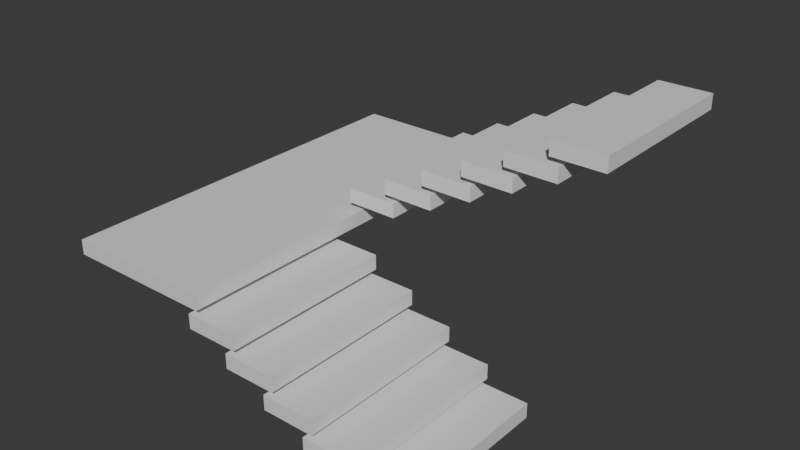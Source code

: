 # Source: escalera.blend  (saved by Blender 4.2.66; exported with 4.5.12 LTS)
import bpy
from mathutils import Matrix  # noqa: F401  (used for matrix-valued properties, if any)

bpy.ops.wm.read_factory_settings(use_empty=True)
scene = bpy.context.scene
scene.name = 'Scene'

# ---- collections
col_collection = bpy.data.collections.new('Collection'); scene.collection.children.link(col_collection)
col_collection_2 = bpy.data.collections.new('Collection 2'); scene.collection.children.link(col_collection_2)

# ---- materials (node trees are filled in below, after node groups)
mat_material = bpy.data.materials.new('Material')
mat_material.alpha_threshold = 0.0
mat_material.use_transparent_shadow = False
mat_material.roughness = 0.5
mat_material.line_color = (0.0, 0.0, 0.0, 1.0)
mat_material_001 = bpy.data.materials.new('Material.001')
mat_material_001.alpha_threshold = 0.0
mat_material_001.use_transparent_shadow = False
mat_material_001.roughness = 0.5
mat_material_001.line_color = (0.0, 0.0, 0.0, 1.0)
mat_material_002 = bpy.data.materials.new('Material.002')
mat_material_002.alpha_threshold = 0.0
mat_material_002.use_transparent_shadow = False
mat_material_002.roughness = 0.5
mat_material_002.line_color = (0.0, 0.0, 0.0, 1.0)
mat_material_003 = bpy.data.materials.new('Material.003')
mat_material_003.alpha_threshold = 0.0
mat_material_003.use_transparent_shadow = False
mat_material_003.roughness = 0.5
mat_material_003.line_color = (0.0, 0.0, 0.0, 1.0)
mat_material_005 = bpy.data.materials.new('Material.005')
mat_material_005.alpha_threshold = 0.0
mat_material_005.use_transparent_shadow = False
mat_material_005.roughness = 0.5
mat_material_005.line_color = (0.0, 0.0, 0.0, 1.0)
mat_material_006 = bpy.data.materials.new('Material.006')
mat_material_006.alpha_threshold = 0.0
mat_material_006.use_transparent_shadow = False
mat_material_006.roughness = 0.5
mat_material_006.line_color = (0.0, 0.0, 0.0, 1.0)
mat_material_007 = bpy.data.materials.new('Material.007')
mat_material_007.alpha_threshold = 0.0
mat_material_007.use_transparent_shadow = False
mat_material_007.roughness = 0.5
mat_material_007.line_color = (0.0, 0.0, 0.0, 1.0)
mat_material_008 = bpy.data.materials.new('Material.008')
mat_material_008.alpha_threshold = 0.0
mat_material_008.use_transparent_shadow = False
mat_material_008.roughness = 0.5
mat_material_008.line_color = (0.0, 0.0, 0.0, 1.0)
mat_material_009 = bpy.data.materials.new('Material.009')
mat_material_009.alpha_threshold = 0.0
mat_material_009.use_transparent_shadow = False
mat_material_009.roughness = 0.5
mat_material_009.line_color = (0.0, 0.0, 0.0, 1.0)
mat_material_010 = bpy.data.materials.new('Material.010')
mat_material_010.alpha_threshold = 0.0
mat_material_010.use_transparent_shadow = False
mat_material_010.roughness = 0.5
mat_material_010.line_color = (0.0, 0.0, 0.0, 1.0)
mat_material_011 = bpy.data.materials.new('Material.011')
mat_material_011.alpha_threshold = 0.0
mat_material_011.use_transparent_shadow = False
mat_material_011.roughness = 0.5
mat_material_011.line_color = (0.0, 0.0, 0.0, 1.0)
mat_material_012 = bpy.data.materials.new('Material.012')
mat_material_012.alpha_threshold = 0.0
mat_material_012.use_transparent_shadow = False
mat_material_012.roughness = 0.5
mat_material_012.line_color = (0.0, 0.0, 0.0, 1.0)

# ---- material node trees
mat_material.use_nodes = True; mat_material.node_tree.nodes.clear()
_N = mat_material.node_tree.nodes; _L = mat_material.node_tree.links
n0 = _N.new('ShaderNodeOutputMaterial'); n0.name = 'Material Output'; n0.location = (300, 300)
n1 = _N.new('ShaderNodeBsdfPrincipled'); n1.name = 'Principled BSDF'; n1.location = (10, 300)
n1.inputs[3].default_value = 1.45
_L.new(n1.outputs[0], n0.inputs[0])
n0.is_active_output = True
mat_material_001.use_nodes = True; mat_material_001.node_tree.nodes.clear()
_N = mat_material_001.node_tree.nodes; _L = mat_material_001.node_tree.links
n0 = _N.new('ShaderNodeOutputMaterial'); n0.name = 'Material Output'; n0.location = (300, 300)
n1 = _N.new('ShaderNodeBsdfPrincipled'); n1.name = 'Principled BSDF'; n1.location = (10, 300)
n1.inputs[3].default_value = 1.45
_L.new(n1.outputs[0], n0.inputs[0])
n0.is_active_output = True
mat_material_002.use_nodes = True; mat_material_002.node_tree.nodes.clear()
_N = mat_material_002.node_tree.nodes; _L = mat_material_002.node_tree.links
n0 = _N.new('ShaderNodeOutputMaterial'); n0.name = 'Material Output'; n0.location = (300, 300)
n1 = _N.new('ShaderNodeBsdfPrincipled'); n1.name = 'Principled BSDF'; n1.location = (10, 300)
n1.inputs[3].default_value = 1.45
_L.new(n1.outputs[0], n0.inputs[0])
n0.is_active_output = True
mat_material_003.use_nodes = True; mat_material_003.node_tree.nodes.clear()
_N = mat_material_003.node_tree.nodes; _L = mat_material_003.node_tree.links
n0 = _N.new('ShaderNodeOutputMaterial'); n0.name = 'Material Output'; n0.location = (300, 300)
n1 = _N.new('ShaderNodeBsdfPrincipled'); n1.name = 'Principled BSDF'; n1.location = (10, 300)
n1.inputs[3].default_value = 1.45
_L.new(n1.outputs[0], n0.inputs[0])
n0.is_active_output = True
mat_material_005.use_nodes = True; mat_material_005.node_tree.nodes.clear()
_N = mat_material_005.node_tree.nodes; _L = mat_material_005.node_tree.links
n0 = _N.new('ShaderNodeOutputMaterial'); n0.name = 'Material Output'; n0.location = (300, 300)
n1 = _N.new('ShaderNodeBsdfPrincipled'); n1.name = 'Principled BSDF'; n1.location = (10, 300)
n1.inputs[3].default_value = 1.45
_L.new(n1.outputs[0], n0.inputs[0])
n0.is_active_output = True
mat_material_006.use_nodes = True; mat_material_006.node_tree.nodes.clear()
_N = mat_material_006.node_tree.nodes; _L = mat_material_006.node_tree.links
n0 = _N.new('ShaderNodeOutputMaterial'); n0.name = 'Material Output'; n0.location = (300, 300)
n1 = _N.new('ShaderNodeBsdfPrincipled'); n1.name = 'Principled BSDF'; n1.location = (10, 300)
n1.inputs[3].default_value = 1.45
_L.new(n1.outputs[0], n0.inputs[0])
n0.is_active_output = True
mat_material_007.use_nodes = True; mat_material_007.node_tree.nodes.clear()
_N = mat_material_007.node_tree.nodes; _L = mat_material_007.node_tree.links
n0 = _N.new('ShaderNodeOutputMaterial'); n0.name = 'Material Output'; n0.location = (300, 300)
n1 = _N.new('ShaderNodeBsdfPrincipled'); n1.name = 'Principled BSDF'; n1.location = (10, 300)
n1.inputs[3].default_value = 1.45
_L.new(n1.outputs[0], n0.inputs[0])
n0.is_active_output = True
mat_material_008.use_nodes = True; mat_material_008.node_tree.nodes.clear()
_N = mat_material_008.node_tree.nodes; _L = mat_material_008.node_tree.links
n0 = _N.new('ShaderNodeOutputMaterial'); n0.name = 'Material Output'; n0.location = (300, 300)
n1 = _N.new('ShaderNodeBsdfPrincipled'); n1.name = 'Principled BSDF'; n1.location = (10, 300)
n1.inputs[3].default_value = 1.45
_L.new(n1.outputs[0], n0.inputs[0])
n0.is_active_output = True
mat_material_009.use_nodes = True; mat_material_009.node_tree.nodes.clear()
_N = mat_material_009.node_tree.nodes; _L = mat_material_009.node_tree.links
n0 = _N.new('ShaderNodeOutputMaterial'); n0.name = 'Material Output'; n0.location = (300, 300)
n1 = _N.new('ShaderNodeBsdfPrincipled'); n1.name = 'Principled BSDF'; n1.location = (10, 300)
n1.inputs[3].default_value = 1.45
_L.new(n1.outputs[0], n0.inputs[0])
n0.is_active_output = True
mat_material_010.use_nodes = True; mat_material_010.node_tree.nodes.clear()
_N = mat_material_010.node_tree.nodes; _L = mat_material_010.node_tree.links
n0 = _N.new('ShaderNodeOutputMaterial'); n0.name = 'Material Output'; n0.location = (300, 300)
n1 = _N.new('ShaderNodeBsdfPrincipled'); n1.name = 'Principled BSDF'; n1.location = (10, 300)
n1.inputs[3].default_value = 1.45
_L.new(n1.outputs[0], n0.inputs[0])
n0.is_active_output = True
mat_material_011.use_nodes = True; mat_material_011.node_tree.nodes.clear()
_N = mat_material_011.node_tree.nodes; _L = mat_material_011.node_tree.links
n0 = _N.new('ShaderNodeOutputMaterial'); n0.name = 'Material Output'; n0.location = (300, 300)
n1 = _N.new('ShaderNodeBsdfPrincipled'); n1.name = 'Principled BSDF'; n1.location = (10, 300)
n1.inputs[3].default_value = 1.45
_L.new(n1.outputs[0], n0.inputs[0])
n0.is_active_output = True
mat_material_012.use_nodes = True; mat_material_012.node_tree.nodes.clear()
_N = mat_material_012.node_tree.nodes; _L = mat_material_012.node_tree.links
n0 = _N.new('ShaderNodeOutputMaterial'); n0.name = 'Material Output'; n0.location = (300, 300)
n1 = _N.new('ShaderNodeBsdfPrincipled'); n1.name = 'Principled BSDF'; n1.location = (10, 300)
n1.inputs[3].default_value = 1.45
_L.new(n1.outputs[0], n0.inputs[0])
n0.is_active_output = True

# ---- world
world_world = bpy.data.worlds.new('World'); scene.world = world_world
world_world.use_nodes = True; world_world.node_tree.nodes.clear()
_N = world_world.node_tree.nodes; _L = world_world.node_tree.links
n0 = _N.new('ShaderNodeOutputWorld'); n0.name = 'World Output'; n0.location = (300, 300)
n1 = _N.new('ShaderNodeBackground'); n1.name = 'Background'; n1.location = (10, 300)
n1.inputs[0].default_value = (0.05088, 0.05088, 0.05088, 1.0)
_L.new(n1.outputs[0], n0.inputs[0])
n0.is_active_output = True
world_world.color = (0.05088, 0.05088, 0.05088)
world_world.sun_shadow_jitter_overblur = 0.0

# ---- meshes
me_cube = bpy.data.meshes.new('Cube')
me_cube.from_pydata([(-0.3804, 3.561, 0.6753), (-0.3804, 3.561, 0.3247), (-0.3804, -0.5615, 0.6753), (-0.3804, -0.5615, 0.3247), (-1.62, 3.561, 0.6753), (-1.62, 3.561, 0.3247), (-1.62, -0.5615, 0.6753), (-1.62, -0.5615, 0.3247)], [], [(0, 4, 6, 2), (3, 2, 6, 7), (7, 6, 4, 5), (5, 1, 3, 7), (1, 0, 2, 3), (5, 4, 0, 1)])
_uv = me_cube.uv_layers.new(name='UVMap')
_uv.uv.foreach_set('vector', [0.625, 0.5, 0.875, 0.5, 0.875, 0.75, 0.625, 0.75, 0.375, 0.75, 0.625, 0.75, 0.625, 1.0, 0.375, 1.0, 0.375, 0.0, 0.625, 0.0, 0.625, 0.25, 0.375, 0.25, 0.125, 0.5, 0.375, 0.5, 0.375, 0.75, 0.125, 0.75, 0.375, 0.5, 0.625, 0.5, 0.625, 0.75, 0.375, 0.75, 0.375, 0.25, 0.625, 0.25, 0.625, 0.5, 0.375, 0.5])
me_cube.materials.append(mat_material)
me_cube.use_mirror_vertex_groups = False
me_cube.update()
me_cube_001 = bpy.data.meshes.new('Cube.001')
me_cube_001.from_pydata([(-5.38, 8.768, 2.675), (-5.38, 8.768, 2.325), (-5.38, -0.5615, 2.675), (-5.38, -0.5615, 2.325), (-8.945, 8.768, 2.675), (-8.945, 8.768, 2.325), (-8.945, -0.5615, 2.675), (-8.945, -0.5615, 2.325)], [], [(0, 4, 6, 2), (3, 2, 6, 7), (7, 6, 4, 5), (5, 1, 3, 7), (1, 0, 2, 3), (5, 4, 0, 1)])
_uv = me_cube_001.uv_layers.new(name='UVMap')
_uv.uv.foreach_set('vector', [0.625, 0.5, 0.875, 0.5, 0.875, 0.75, 0.625, 0.75, 0.375, 0.75, 0.625, 0.75, 0.625, 1.0, 0.375, 1.0, 0.375, 0.0, 0.625, 0.0, 0.625, 0.25, 0.375, 0.25, 0.125, 0.5, 0.375, 0.5, 0.375, 0.75, 0.125, 0.75, 0.375, 0.5, 0.625, 0.5, 0.625, 0.75, 0.375, 0.75, 0.375, 0.25, 0.625, 0.25, 0.625, 0.5, 0.375, 0.5])
me_cube_001.materials.append(mat_material_001)
me_cube_001.use_mirror_vertex_groups = False
me_cube_001.update()
me_cube_002 = bpy.data.meshes.new('Cube.002')
me_cube_002.from_pydata([(0.6196, 3.561, 0.1753), (0.6196, 3.561, -0.1753), (0.6196, -0.5615, 0.1753), (0.6196, -0.5615, -0.1753), (-0.6196, 3.561, 0.1753), (-0.6196, 3.561, -0.1753), (-0.6196, -0.5615, 0.1753), (-0.6196, -0.5615, -0.1753)], [], [(0, 4, 6, 2), (3, 2, 6, 7), (7, 6, 4, 5), (5, 1, 3, 7), (1, 0, 2, 3), (5, 4, 0, 1)])
_uv = me_cube_002.uv_layers.new(name='UVMap')
_uv.uv.foreach_set('vector', [0.625, 0.5, 0.875, 0.5, 0.875, 0.75, 0.625, 0.75, 0.375, 0.75, 0.625, 0.75, 0.625, 1.0, 0.375, 1.0, 0.375, 0.0, 0.625, 0.0, 0.625, 0.25, 0.375, 0.25, 0.125, 0.5, 0.375, 0.5, 0.375, 0.75, 0.125, 0.75, 0.375, 0.5, 0.625, 0.5, 0.625, 0.75, 0.375, 0.75, 0.375, 0.25, 0.625, 0.25, 0.625, 0.5, 0.375, 0.5])
me_cube_002.materials.append(mat_material_002)
me_cube_002.use_mirror_vertex_groups = False
me_cube_002.update()
me_cube_003 = bpy.data.meshes.new('Cube.003')
me_cube_003.from_pydata([(-2.38, 3.561, 1.175), (-2.38, 3.561, 0.8247), (-2.38, -0.5615, 1.175), (-2.38, -0.5615, 0.8247), (-3.62, 3.561, 1.175), (-3.62, 3.561, 0.8247), (-3.62, -0.5615, 1.175), (-3.62, -0.5615, 0.8247)], [], [(0, 4, 6, 2), (3, 2, 6, 7), (7, 6, 4, 5), (5, 1, 3, 7), (1, 0, 2, 3), (5, 4, 0, 1)])
_uv = me_cube_003.uv_layers.new(name='UVMap')
_uv.uv.foreach_set('vector', [0.625, 0.5, 0.875, 0.5, 0.875, 0.75, 0.625, 0.75, 0.375, 0.75, 0.625, 0.75, 0.625, 1.0, 0.375, 1.0, 0.375, 0.0, 0.625, 0.0, 0.625, 0.25, 0.375, 0.25, 0.125, 0.5, 0.375, 0.5, 0.375, 0.75, 0.125, 0.75, 0.375, 0.5, 0.625, 0.5, 0.625, 0.75, 0.375, 0.75, 0.375, 0.25, 0.625, 0.25, 0.625, 0.5, 0.375, 0.5])
me_cube_003.materials.append(mat_material_003)
me_cube_003.use_mirror_vertex_groups = False
me_cube_003.update()
me_cube_005 = bpy.data.meshes.new('Cube.005')
me_cube_005.from_pydata([(-3.38, 3.561, 1.675), (-3.38, 3.561, 1.325), (-3.38, -0.5615, 1.675), (-3.38, -0.5615, 1.325), (-4.62, 3.561, 1.675), (-4.62, 3.561, 1.325), (-4.62, -0.5615, 1.675), (-4.62, -0.5615, 1.325)], [], [(0, 4, 6, 2), (3, 2, 6, 7), (7, 6, 4, 5), (5, 1, 3, 7), (1, 0, 2, 3), (5, 4, 0, 1)])
_uv = me_cube_005.uv_layers.new(name='UVMap')
_uv.uv.foreach_set('vector', [0.625, 0.5, 0.875, 0.5, 0.875, 0.75, 0.625, 0.75, 0.375, 0.75, 0.625, 0.75, 0.625, 1.0, 0.375, 1.0, 0.375, 0.0, 0.625, 0.0, 0.625, 0.25, 0.375, 0.25, 0.125, 0.5, 0.375, 0.5, 0.375, 0.75, 0.125, 0.75, 0.375, 0.5, 0.625, 0.5, 0.625, 0.75, 0.375, 0.75, 0.375, 0.25, 0.625, 0.25, 0.625, 0.5, 0.375, 0.5])
me_cube_005.materials.append(mat_material_005)
me_cube_005.use_mirror_vertex_groups = False
me_cube_005.update()
me_cube_006 = bpy.data.meshes.new('Cube.006')
me_cube_006.from_pydata([(0.6196, 8.261, 5.675), (0.6196, 8.261, 5.325), (0.6196, 4.139, 5.675), (0.6196, 4.139, 5.325), (-0.6196, 8.261, 5.675), (-0.6196, 8.261, 5.325), (-0.6196, 4.139, 5.675), (-0.6196, 4.139, 5.325)], [], [(0, 4, 6, 2), (3, 2, 6, 7), (7, 6, 4, 5), (5, 1, 3, 7), (1, 0, 2, 3), (5, 4, 0, 1)])
_uv = me_cube_006.uv_layers.new(name='UVMap')
_uv.uv.foreach_set('vector', [0.625, 0.5, 0.875, 0.5, 0.875, 0.75, 0.625, 0.75, 0.375, 0.75, 0.625, 0.75, 0.625, 1.0, 0.375, 1.0, 0.375, 0.0, 0.625, 0.0, 0.625, 0.25, 0.375, 0.25, 0.125, 0.5, 0.375, 0.5, 0.375, 0.75, 0.125, 0.75, 0.375, 0.5, 0.625, 0.5, 0.625, 0.75, 0.375, 0.75, 0.375, 0.25, 0.625, 0.25, 0.625, 0.5, 0.375, 0.5])
me_cube_006.materials.append(mat_material_006)
me_cube_006.use_mirror_vertex_groups = False
me_cube_006.update()
me_cube_007 = bpy.data.meshes.new('Cube.007')
me_cube_007.from_pydata([(-4.38, 3.561, 2.175), (-4.38, 3.561, 1.825), (-4.38, -0.5615, 2.175), (-4.38, -0.5615, 1.825), (-5.62, 3.561, 2.175), (-5.62, 3.561, 1.825), (-5.62, -0.5615, 2.175), (-5.62, -0.5615, 1.825)], [], [(0, 4, 6, 2), (3, 2, 6, 7), (7, 6, 4, 5), (5, 1, 3, 7), (1, 0, 2, 3), (5, 4, 0, 1)])
_uv = me_cube_007.uv_layers.new(name='UVMap')
_uv.uv.foreach_set('vector', [0.625, 0.5, 0.875, 0.5, 0.875, 0.75, 0.625, 0.75, 0.375, 0.75, 0.625, 0.75, 0.625, 1.0, 0.375, 1.0, 0.375, 0.0, 0.625, 0.0, 0.625, 0.25, 0.375, 0.25, 0.125, 0.5, 0.375, 0.5, 0.375, 0.75, 0.125, 0.75, 0.375, 0.5, 0.625, 0.5, 0.625, 0.75, 0.375, 0.75, 0.375, 0.25, 0.625, 0.25, 0.625, 0.5, 0.375, 0.5])
me_cube_007.materials.append(mat_material_007)
me_cube_007.use_mirror_vertex_groups = False
me_cube_007.update()
me_cube_008 = bpy.data.meshes.new('Cube.008')
me_cube_008.from_pydata([(-4.38, 8.261, 3.175), (-4.38, 8.261, 2.825), (-4.38, 4.139, 3.175), (-4.38, 4.139, 2.825), (-5.62, 8.261, 3.175), (-5.62, 8.261, 2.825), (-5.62, 4.139, 3.175), (-5.62, 4.139, 2.825)], [], [(0, 4, 6, 2), (3, 2, 6, 7), (7, 6, 4, 5), (5, 1, 3, 7), (1, 0, 2, 3), (5, 4, 0, 1)])
_uv = me_cube_008.uv_layers.new(name='UVMap')
_uv.uv.foreach_set('vector', [0.625, 0.5, 0.875, 0.5, 0.875, 0.75, 0.625, 0.75, 0.375, 0.75, 0.625, 0.75, 0.625, 1.0, 0.375, 1.0, 0.375, 0.0, 0.625, 0.0, 0.625, 0.25, 0.375, 0.25, 0.125, 0.5, 0.375, 0.5, 0.375, 0.75, 0.125, 0.75, 0.375, 0.5, 0.625, 0.5, 0.625, 0.75, 0.375, 0.75, 0.375, 0.25, 0.625, 0.25, 0.625, 0.5, 0.375, 0.5])
me_cube_008.materials.append(mat_material_008)
me_cube_008.use_mirror_vertex_groups = False
me_cube_008.update()
me_cube_009 = bpy.data.meshes.new('Cube.009')
me_cube_009.from_pydata([(-3.38, 8.261, 3.675), (-3.38, 8.261, 3.325), (-3.38, 4.139, 3.675), (-3.38, 4.139, 3.325), (-4.62, 8.261, 3.675), (-4.62, 8.261, 3.325), (-4.62, 4.139, 3.675), (-4.62, 4.139, 3.325)], [], [(0, 4, 6, 2), (3, 2, 6, 7), (7, 6, 4, 5), (5, 1, 3, 7), (1, 0, 2, 3), (5, 4, 0, 1)])
_uv = me_cube_009.uv_layers.new(name='UVMap')
_uv.uv.foreach_set('vector', [0.625, 0.5, 0.875, 0.5, 0.875, 0.75, 0.625, 0.75, 0.375, 0.75, 0.625, 0.75, 0.625, 1.0, 0.375, 1.0, 0.375, 0.0, 0.625, 0.0, 0.625, 0.25, 0.375, 0.25, 0.125, 0.5, 0.375, 0.5, 0.375, 0.75, 0.125, 0.75, 0.375, 0.5, 0.625, 0.5, 0.625, 0.75, 0.375, 0.75, 0.375, 0.25, 0.625, 0.25, 0.625, 0.5, 0.375, 0.5])
me_cube_009.materials.append(mat_material_009)
me_cube_009.use_mirror_vertex_groups = False
me_cube_009.update()
me_cube_010 = bpy.data.meshes.new('Cube.010')
me_cube_010.from_pydata([(-2.38, 8.261, 4.175), (-2.38, 8.261, 3.825), (-2.38, 4.139, 4.175), (-2.38, 4.139, 3.825), (-3.62, 8.261, 4.175), (-3.62, 8.261, 3.825), (-3.62, 4.139, 4.175), (-3.62, 4.139, 3.825)], [], [(0, 4, 6, 2), (3, 2, 6, 7), (7, 6, 4, 5), (5, 1, 3, 7), (1, 0, 2, 3), (5, 4, 0, 1)])
_uv = me_cube_010.uv_layers.new(name='UVMap')
_uv.uv.foreach_set('vector', [0.625, 0.5, 0.875, 0.5, 0.875, 0.75, 0.625, 0.75, 0.375, 0.75, 0.625, 0.75, 0.625, 1.0, 0.375, 1.0, 0.375, 0.0, 0.625, 0.0, 0.625, 0.25, 0.375, 0.25, 0.125, 0.5, 0.375, 0.5, 0.375, 0.75, 0.125, 0.75, 0.375, 0.5, 0.625, 0.5, 0.625, 0.75, 0.375, 0.75, 0.375, 0.25, 0.625, 0.25, 0.625, 0.5, 0.375, 0.5])
me_cube_010.materials.append(mat_material_010)
me_cube_010.use_mirror_vertex_groups = False
me_cube_010.update()
me_cube_011 = bpy.data.meshes.new('Cube.011')
me_cube_011.from_pydata([(-1.38, 8.261, 4.675), (-1.38, 8.261, 4.325), (-1.38, 4.139, 4.675), (-1.38, 4.139, 4.325), (-2.62, 8.261, 4.675), (-2.62, 8.261, 4.325), (-2.62, 4.139, 4.675), (-2.62, 4.139, 4.325)], [], [(0, 4, 6, 2), (3, 2, 6, 7), (7, 6, 4, 5), (5, 1, 3, 7), (1, 0, 2, 3), (5, 4, 0, 1)])
_uv = me_cube_011.uv_layers.new(name='UVMap')
_uv.uv.foreach_set('vector', [0.625, 0.5, 0.875, 0.5, 0.875, 0.75, 0.625, 0.75, 0.375, 0.75, 0.625, 0.75, 0.625, 1.0, 0.375, 1.0, 0.375, 0.0, 0.625, 0.0, 0.625, 0.25, 0.375, 0.25, 0.125, 0.5, 0.375, 0.5, 0.375, 0.75, 0.125, 0.75, 0.375, 0.5, 0.625, 0.5, 0.625, 0.75, 0.375, 0.75, 0.375, 0.25, 0.625, 0.25, 0.625, 0.5, 0.375, 0.5])
me_cube_011.materials.append(mat_material_011)
me_cube_011.use_mirror_vertex_groups = False
me_cube_011.update()
me_cube_012 = bpy.data.meshes.new('Cube.012')
me_cube_012.from_pydata([(-0.3804, 8.261, 5.175), (-0.3804, 8.261, 4.825), (-0.3804, 4.139, 5.175), (-0.3804, 4.139, 4.825), (-1.62, 8.261, 5.175), (-1.62, 8.261, 4.825), (-1.62, 4.139, 5.175), (-1.62, 4.139, 4.825)], [], [(0, 4, 6, 2), (3, 2, 6, 7), (7, 6, 4, 5), (5, 1, 3, 7), (1, 0, 2, 3), (5, 4, 0, 1)])
_uv = me_cube_012.uv_layers.new(name='UVMap')
_uv.uv.foreach_set('vector', [0.625, 0.5, 0.875, 0.5, 0.875, 0.75, 0.625, 0.75, 0.375, 0.75, 0.625, 0.75, 0.625, 1.0, 0.375, 1.0, 0.375, 0.0, 0.625, 0.0, 0.625, 0.25, 0.375, 0.25, 0.125, 0.5, 0.375, 0.5, 0.375, 0.75, 0.125, 0.75, 0.375, 0.5, 0.625, 0.5, 0.625, 0.75, 0.375, 0.75, 0.375, 0.25, 0.625, 0.25, 0.625, 0.5, 0.375, 0.5])
me_cube_012.materials.append(mat_material_012)
me_cube_012.use_mirror_vertex_groups = False
me_cube_012.update()

# ---- objects
ob_escalon_2 = bpy.data.objects.new('Escalon 2', me_cube)
ob_piso = bpy.data.objects.new('piso', me_cube_001)
ob_escalon_1 = bpy.data.objects.new('Escalon 1', me_cube_002)
ob_escalon_3 = bpy.data.objects.new('Escalon 3', me_cube_003)
ob_escalon_4 = bpy.data.objects.new('Escalon 4', me_cube_005)
ob_escalon_11 = bpy.data.objects.new('Escalon 11', me_cube_006)
ob_escalon_5 = bpy.data.objects.new('Escalon 5', me_cube_007)
ob_escalon_6 = bpy.data.objects.new('Escalon 6', me_cube_008)
ob_escalon_7 = bpy.data.objects.new('Escalon 7', me_cube_009)
ob_escalon_8 = bpy.data.objects.new('Escalon 8', me_cube_010)
ob_escalon_9 = bpy.data.objects.new('Escalon 9', me_cube_011)
ob_escalon_10 = bpy.data.objects.new('Escalon 10', me_cube_012)

# ---- transforms, parenting, visibility, modifiers, constraints
ob_escalon_2.location = (0.0, 0.0, 0.0)
ob_escalon_2.lock_rotations_4d = False
ob_escalon_2.empty_display_type = 'ARROWS'
ob_escalon_2.lineart.crease_threshold = 0.0
ob_piso.location = (1.0, 0.0, 0.0)
ob_piso.lock_rotations_4d = False
ob_piso.empty_display_type = 'ARROWS'
ob_piso.lineart.crease_threshold = 0.0
ob_escalon_1.location = (0.0, 0.0, 0.0)
ob_escalon_1.lock_rotations_4d = False
ob_escalon_1.empty_display_type = 'ARROWS'
ob_escalon_1.lineart.crease_threshold = 0.0
ob_escalon_3.location = (1.0, 0.0, 0.0)
ob_escalon_3.lock_rotations_4d = False
ob_escalon_3.empty_display_type = 'ARROWS'
ob_escalon_3.lineart.crease_threshold = 0.0
ob_escalon_4.location = (1.0, 0.0, 0.0)
ob_escalon_4.lock_rotations_4d = False
ob_escalon_4.empty_display_type = 'ARROWS'
ob_escalon_4.lineart.crease_threshold = 0.0
ob_escalon_11.location = (1.0, 0.0, 0.0)
ob_escalon_11.lock_rotations_4d = False
ob_escalon_11.empty_display_type = 'ARROWS'
ob_escalon_11.lineart.crease_threshold = 0.0
ob_escalon_5.location = (1.0, 0.0, 0.0)
ob_escalon_5.lock_rotations_4d = False
ob_escalon_5.empty_display_type = 'ARROWS'
ob_escalon_5.lineart.crease_threshold = 0.0
ob_escalon_6.location = (1.0, 0.0, 0.0)
ob_escalon_6.lock_rotations_4d = False
ob_escalon_6.empty_display_type = 'ARROWS'
ob_escalon_6.lineart.crease_threshold = 0.0
ob_escalon_7.location = (1.0, 0.0, 0.0)
ob_escalon_7.lock_rotations_4d = False
ob_escalon_7.empty_display_type = 'ARROWS'
ob_escalon_7.lineart.crease_threshold = 0.0
ob_escalon_8.location = (1.0, 0.0, 0.0)
ob_escalon_8.lock_rotations_4d = False
ob_escalon_8.empty_display_type = 'ARROWS'
ob_escalon_8.lineart.crease_threshold = 0.0
ob_escalon_9.location = (1.0, 0.0, 0.0)
ob_escalon_9.lock_rotations_4d = False
ob_escalon_9.empty_display_type = 'ARROWS'
ob_escalon_9.lineart.crease_threshold = 0.0
ob_escalon_10.location = (1.0, 0.0, 0.0)
ob_escalon_10.lock_rotations_4d = False
ob_escalon_10.empty_display_type = 'ARROWS'
ob_escalon_10.lineart.crease_threshold = 0.0

# ---- collection membership
col_collection.objects.link(ob_escalon_2)
col_collection.objects.link(ob_piso)
col_collection.objects.link(ob_escalon_1)
col_collection.objects.link(ob_escalon_3)
col_collection.objects.link(ob_escalon_4)
col_collection.objects.link(ob_escalon_11)
col_collection.objects.link(ob_escalon_5)
col_collection.objects.link(ob_escalon_6)
col_collection.objects.link(ob_escalon_7)
col_collection.objects.link(ob_escalon_8)
col_collection.objects.link(ob_escalon_9)
col_collection.objects.link(ob_escalon_10)

# ---- scene / render settings (as saved in the file)
scene.frame_start = 1; scene.frame_end = 250; scene.frame_set(1)
scene.render.engine = 'BLENDER_EEVEE_NEXT'
bpy.context.view_layer.update()

# ---- added for rendering (the .blend has no active camera and no usable light): camera, sun
cam_auto = bpy.data.cameras.new('AutoCamera')
cam_auto.lens = 50.0
cam_auto.sensor_width = 36.0
cam_auto.clip_end = 1000.0
ob_auto_camera = bpy.data.objects.new('AutoCamera', cam_auto)
scene.collection.objects.link(ob_auto_camera)
ob_auto_camera.location = (10.3325, -12.0913, 13.5463)
ob_auto_camera.rotation_euler = (1.09748, -7.21219e-08, 0.694738)
scene.camera = ob_auto_camera
light_auto_sun = bpy.data.lights.new('AutoSun', 'SUN')
light_auto_sun.energy = 3.0
light_auto_sun.angle = 0.0523599
ob_auto_sun = bpy.data.objects.new('AutoSun', light_auto_sun)
scene.collection.objects.link(ob_auto_sun)
ob_auto_sun.rotation_euler = (0.872665, 0.174533, 0.523599)
bpy.context.view_layer.update()
